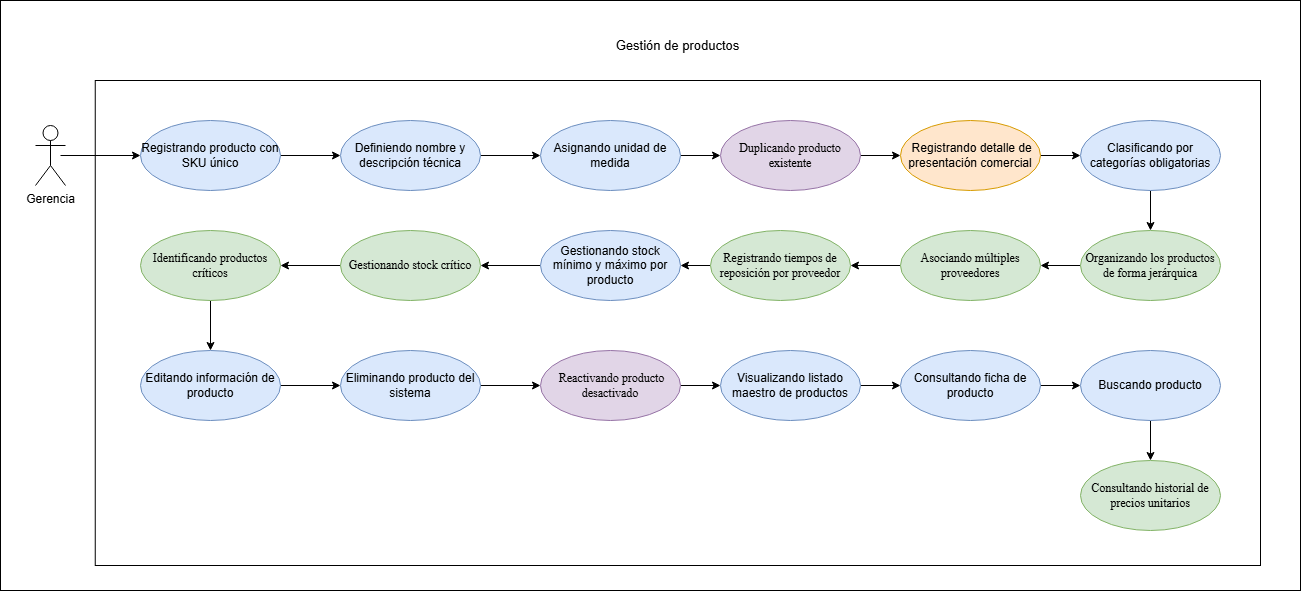

The diagram above was exported from draw.io. Its source (the exported page's mxGraphModel, read from the mxfile embedded in the PNG):
<mxGraphModel dx="1352" dy="796" grid="1" gridSize="10" guides="1" tooltips="1" connect="1" arrows="1" fold="1" page="1" pageScale="1" pageWidth="827" pageHeight="1169" math="0" shadow="0">
  <root>
    <mxCell id="0" />
    <mxCell id="1" parent="0" />
    <mxCell id="qrOsgZDqs2jIluiTBBjf-1" parent="1" style="rounded=0;whiteSpace=wrap;html=1;" value="" vertex="1">
      <mxGeometry height="590" width="1300" x="220" y="180" as="geometry" />
    </mxCell>
    <mxCell id="qrOsgZDqs2jIluiTBBjf-2" parent="1" style="rounded=0;whiteSpace=wrap;html=1;" value="" vertex="1">
      <mxGeometry height="485" width="1165.25" x="314.75" y="260" as="geometry" />
    </mxCell>
    <mxCell id="qrOsgZDqs2jIluiTBBjf-3" parent="1" style="shape=umlActor;verticalLabelPosition=bottom;verticalAlign=top;html=1;" value="Gerencia" vertex="1">
      <mxGeometry height="60" width="30" x="255" y="305" as="geometry" />
    </mxCell>
    <mxCell id="qrOsgZDqs2jIluiTBBjf-4" edge="1" parent="1" source="qrOsgZDqs2jIluiTBBjf-5" style="rounded=0;orthogonalLoop=1;jettySize=auto;html=1;exitX=1;exitY=0.5;exitDx=0;exitDy=0;entryX=0;entryY=0.5;entryDx=0;entryDy=0;" target="qrOsgZDqs2jIluiTBBjf-13">
      <mxGeometry relative="1" as="geometry" />
    </mxCell>
    <mxCell id="qrOsgZDqs2jIluiTBBjf-5" parent="1" style="ellipse;whiteSpace=wrap;html=1;fillColor=#dae8fc;strokeColor=#6c8ebf;" value="Registrando producto con SKU único" vertex="1">
      <mxGeometry height="70" width="140" x="360" y="300" as="geometry" />
    </mxCell>
    <mxCell id="qrOsgZDqs2jIluiTBBjf-6" edge="1" parent="1" source="qrOsgZDqs2jIluiTBBjf-7" style="rounded=0;orthogonalLoop=1;jettySize=auto;html=1;exitX=0.5;exitY=1;exitDx=0;exitDy=0;entryX=0.5;entryY=0;entryDx=0;entryDy=0;" target="0xO0KqncQ25tzd-CDn-1-8">
      <mxGeometry relative="1" as="geometry">
        <mxPoint x="1240.0000000000127" y="744.9999999999995" as="targetPoint" />
      </mxGeometry>
    </mxCell>
    <mxCell id="qrOsgZDqs2jIluiTBBjf-7" parent="1" style="ellipse;whiteSpace=wrap;html=1;fillColor=#dae8fc;strokeColor=#6c8ebf;" value="&lt;span style=&quot;color: rgb(0, 0, 0);&quot;&gt;Buscando producto&lt;/span&gt;" vertex="1">
      <mxGeometry height="70" width="140" x="1300" y="530" as="geometry" />
    </mxCell>
    <mxCell id="qrOsgZDqs2jIluiTBBjf-8" edge="1" parent="1" source="qrOsgZDqs2jIluiTBBjf-9" style="rounded=0;orthogonalLoop=1;jettySize=auto;html=1;exitX=1;exitY=0.5;exitDx=0;exitDy=0;entryX=0;entryY=0.5;entryDx=0;entryDy=0;" target="qrOsgZDqs2jIluiTBBjf-7">
      <mxGeometry relative="1" as="geometry">
        <mxPoint x="1390" y="620" as="targetPoint" />
      </mxGeometry>
    </mxCell>
    <mxCell id="qrOsgZDqs2jIluiTBBjf-9" parent="1" style="ellipse;whiteSpace=wrap;html=1;fillColor=#dae8fc;strokeColor=#6c8ebf;" value="Consultando ficha de producto" vertex="1">
      <mxGeometry height="70" width="140" x="1120" y="530" as="geometry" />
    </mxCell>
    <mxCell id="qrOsgZDqs2jIluiTBBjf-10" edge="1" parent="1" source="qrOsgZDqs2jIluiTBBjf-11" style="rounded=0;orthogonalLoop=1;jettySize=auto;html=1;exitX=1;exitY=0.5;exitDx=0;exitDy=0;entryX=0;entryY=0.5;entryDx=0;entryDy=0;" target="0xO0KqncQ25tzd-CDn-1-1">
      <mxGeometry relative="1" as="geometry" />
    </mxCell>
    <mxCell id="qrOsgZDqs2jIluiTBBjf-11" parent="1" style="ellipse;whiteSpace=wrap;html=1;fillColor=#dae8fc;strokeColor=#6c8ebf;" value="Eliminando producto del sistema" vertex="1">
      <mxGeometry height="70" width="140" x="560" y="530" as="geometry" />
    </mxCell>
    <mxCell id="qrOsgZDqs2jIluiTBBjf-12" edge="1" parent="1" source="qrOsgZDqs2jIluiTBBjf-13" style="rounded=0;orthogonalLoop=1;jettySize=auto;html=1;exitX=1;exitY=0.5;exitDx=0;exitDy=0;entryX=0;entryY=0.5;entryDx=0;entryDy=0;" target="qrOsgZDqs2jIluiTBBjf-23">
      <mxGeometry relative="1" as="geometry" />
    </mxCell>
    <mxCell id="qrOsgZDqs2jIluiTBBjf-13" parent="1" style="ellipse;whiteSpace=wrap;html=1;fillColor=#dae8fc;strokeColor=#6c8ebf;" value="Definiendo nombre y descripción técnica" vertex="1">
      <mxGeometry height="70" width="140" x="560" y="300" as="geometry" />
    </mxCell>
    <mxCell id="qrOsgZDqs2jIluiTBBjf-14" edge="1" parent="1" source="qrOsgZDqs2jIluiTBBjf-15" style="rounded=0;orthogonalLoop=1;jettySize=auto;html=1;exitX=1;exitY=0.5;exitDx=0;exitDy=0;entryX=0;entryY=0.5;entryDx=0;entryDy=0;" target="qrOsgZDqs2jIluiTBBjf-11">
      <mxGeometry relative="1" as="geometry" />
    </mxCell>
    <mxCell id="qrOsgZDqs2jIluiTBBjf-15" parent="1" style="ellipse;whiteSpace=wrap;html=1;fillColor=#dae8fc;strokeColor=#6c8ebf;" value="Editando información de producto" vertex="1">
      <mxGeometry height="70" width="140" x="360" y="530" as="geometry" />
    </mxCell>
    <mxCell id="qrOsgZDqs2jIluiTBBjf-16" edge="1" parent="1" source="qrOsgZDqs2jIluiTBBjf-17" style="rounded=0;orthogonalLoop=1;jettySize=auto;html=1;exitX=1;exitY=0.5;exitDx=0;exitDy=0;entryX=0;entryY=0.5;entryDx=0;entryDy=0;" target="qrOsgZDqs2jIluiTBBjf-9">
      <mxGeometry relative="1" as="geometry" />
    </mxCell>
    <mxCell id="qrOsgZDqs2jIluiTBBjf-17" parent="1" style="ellipse;whiteSpace=wrap;html=1;fillColor=#dae8fc;strokeColor=#6c8ebf;" value="Visualizando listado maestro de productos" vertex="1">
      <mxGeometry height="70" width="140" x="940" y="530" as="geometry" />
    </mxCell>
    <mxCell id="qrOsgZDqs2jIluiTBBjf-18" edge="1" parent="1" source="qrOsgZDqs2jIluiTBBjf-19" style="rounded=0;orthogonalLoop=1;jettySize=auto;html=1;exitX=0.5;exitY=1;exitDx=0;exitDy=0;entryX=0.5;entryY=0;entryDx=0;entryDy=0;" target="0xO0KqncQ25tzd-CDn-1-3">
      <mxGeometry relative="1" as="geometry">
        <mxPoint x="1370" y="489.99999999999955" as="targetPoint" />
      </mxGeometry>
    </mxCell>
    <mxCell id="qrOsgZDqs2jIluiTBBjf-19" parent="1" style="ellipse;whiteSpace=wrap;html=1;fillColor=#dae8fc;strokeColor=#6c8ebf;" value="Clasificando por categorías obligatorias" vertex="1">
      <mxGeometry height="70" width="140" x="1300" y="300" as="geometry" />
    </mxCell>
    <mxCell id="qrOsgZDqs2jIluiTBBjf-20" edge="1" parent="1" source="0xO0KqncQ25tzd-CDn-1-3" style="rounded=0;orthogonalLoop=1;jettySize=auto;html=1;exitX=0;exitY=0.5;exitDx=0;exitDy=0;entryX=1;entryY=0.5;entryDx=0;entryDy=0;" target="0xO0KqncQ25tzd-CDn-1-6">
      <mxGeometry relative="1" as="geometry">
        <mxPoint x="1300" y="444.99999999999955" as="sourcePoint" />
        <mxPoint x="1260" y="445.0000000000018" as="targetPoint" />
      </mxGeometry>
    </mxCell>
    <mxCell id="qrOsgZDqs2jIluiTBBjf-22" edge="1" parent="1" source="qrOsgZDqs2jIluiTBBjf-23" style="rounded=0;orthogonalLoop=1;jettySize=auto;html=1;exitX=1;exitY=0.5;exitDx=0;exitDy=0;entryX=0;entryY=0.5;entryDx=0;entryDy=0;" target="0xO0KqncQ25tzd-CDn-1-2">
      <mxGeometry relative="1" as="geometry" />
    </mxCell>
    <mxCell id="qrOsgZDqs2jIluiTBBjf-23" parent="1" style="ellipse;whiteSpace=wrap;html=1;fillColor=#dae8fc;strokeColor=#6c8ebf;" value="Asignando unidad de medida" vertex="1">
      <mxGeometry height="70" width="140" x="760" y="300" as="geometry" />
    </mxCell>
    <mxCell id="qrOsgZDqs2jIluiTBBjf-24" edge="1" parent="1" source="0xO0KqncQ25tzd-CDn-1-4" style="rounded=0;orthogonalLoop=1;jettySize=auto;html=1;exitX=0.5;exitY=1;exitDx=0;exitDy=0;entryX=0.5;entryY=0;entryDx=0;entryDy=0;" target="qrOsgZDqs2jIluiTBBjf-15">
      <mxGeometry relative="1" as="geometry">
        <mxPoint x="500" y="564.9999999999995" as="sourcePoint" />
      </mxGeometry>
    </mxCell>
    <mxCell id="qrOsgZDqs2jIluiTBBjf-26" edge="1" parent="1" source="qrOsgZDqs2jIluiTBBjf-27" style="rounded=0;orthogonalLoop=1;jettySize=auto;html=1;exitX=0;exitY=0.5;exitDx=0;exitDy=0;entryX=1;entryY=0.5;entryDx=0;entryDy=0;" target="0xO0KqncQ25tzd-CDn-1-5">
      <mxGeometry relative="1" as="geometry">
        <mxPoint x="380" y="444.99999999999955" as="targetPoint" />
      </mxGeometry>
    </mxCell>
    <mxCell id="qrOsgZDqs2jIluiTBBjf-27" parent="1" style="ellipse;whiteSpace=wrap;html=1;fillColor=#dae8fc;strokeColor=#6c8ebf;" value="Gestionando stock mínimo y máximo por producto" vertex="1">
      <mxGeometry height="70" width="140" x="760" y="410" as="geometry" />
    </mxCell>
    <mxCell id="qrOsgZDqs2jIluiTBBjf-28" edge="1" parent="1" source="0xO0KqncQ25tzd-CDn-1-5" style="rounded=0;orthogonalLoop=1;jettySize=auto;html=1;exitX=0;exitY=0.5;exitDx=0;exitDy=0;entryX=1;entryY=0.5;entryDx=0;entryDy=0;" target="0xO0KqncQ25tzd-CDn-1-4">
      <mxGeometry relative="1" as="geometry">
        <mxPoint x="310" y="479.99999999999955" as="sourcePoint" />
        <mxPoint x="310" y="619.9999999999995" as="targetPoint" />
      </mxGeometry>
    </mxCell>
    <mxCell id="qrOsgZDqs2jIluiTBBjf-32" edge="1" parent="1" source="0xO0KqncQ25tzd-CDn-1-7" style="rounded=0;orthogonalLoop=1;jettySize=auto;html=1;exitX=0;exitY=0.5;exitDx=0;exitDy=0;entryX=1;entryY=0.5;entryDx=0;entryDy=0;" target="qrOsgZDqs2jIluiTBBjf-27">
      <mxGeometry relative="1" as="geometry">
        <mxPoint x="650.0000000000059" y="444.99999999999955" as="sourcePoint" />
      </mxGeometry>
    </mxCell>
    <mxCell id="qrOsgZDqs2jIluiTBBjf-35" edge="1" parent="1" source="qrOsgZDqs2jIluiTBBjf-36" style="rounded=0;orthogonalLoop=1;jettySize=auto;html=1;exitX=1;exitY=0.5;exitDx=0;exitDy=0;" target="qrOsgZDqs2jIluiTBBjf-19">
      <mxGeometry relative="1" as="geometry" />
    </mxCell>
    <mxCell id="qrOsgZDqs2jIluiTBBjf-36" parent="1" style="ellipse;whiteSpace=wrap;html=1;fillColor=#ffe6cc;strokeColor=#d79b00;" value="&amp;nbsp;Registrando detalle de presentación comercial" vertex="1">
      <mxGeometry height="70" width="140" x="1120" y="300" as="geometry" />
    </mxCell>
    <mxCell id="qrOsgZDqs2jIluiTBBjf-37" edge="1" parent="1" style="rounded=0;orthogonalLoop=1;jettySize=auto;html=1;entryX=0;entryY=0.5;entryDx=0;entryDy=0;" target="qrOsgZDqs2jIluiTBBjf-5" value="">
      <mxGeometry relative="1" as="geometry">
        <mxPoint x="280" y="335" as="sourcePoint" />
        <mxPoint x="360" y="336" as="targetPoint" />
      </mxGeometry>
    </mxCell>
    <mxCell id="qrOsgZDqs2jIluiTBBjf-38" parent="1" style="text;html=1;whiteSpace=wrap;align=center;verticalAlign=middle;rounded=0;" value="&lt;font style=&quot;font-size: 13px;&quot;&gt;Gestión de productos&lt;/font&gt;" vertex="1">
      <mxGeometry height="30" width="144.5" x="825.13" y="210" as="geometry" />
    </mxCell>
    <mxCell id="0xO0KqncQ25tzd-CDn-1-10" edge="1" parent="1" source="0xO0KqncQ25tzd-CDn-1-1" style="edgeStyle=orthogonalEdgeStyle;rounded=0;orthogonalLoop=1;jettySize=auto;html=1;" target="qrOsgZDqs2jIluiTBBjf-17" value="">
      <mxGeometry relative="1" as="geometry" />
    </mxCell>
    <mxCell id="0xO0KqncQ25tzd-CDn-1-1" parent="1" style="ellipse;whiteSpace=wrap;html=1;fillColor=#e1d5e7;strokeColor=#9673a6;" value="&lt;span style=&quot;font-family: &amp;quot;Times New Roman&amp;quot;, serif; white-space: pre-wrap; color: rgb(0, 0, 0);&quot;&gt; Reactivando producto desactivado&lt;/span&gt;" vertex="1">
      <mxGeometry height="70" width="140" x="760" y="530" as="geometry" />
    </mxCell>
    <mxCell id="0xO0KqncQ25tzd-CDn-1-11" edge="1" parent="1" source="0xO0KqncQ25tzd-CDn-1-2" style="edgeStyle=orthogonalEdgeStyle;rounded=0;orthogonalLoop=1;jettySize=auto;html=1;entryX=0;entryY=0.5;entryDx=0;entryDy=0;" target="qrOsgZDqs2jIluiTBBjf-36">
      <mxGeometry relative="1" as="geometry" />
    </mxCell>
    <mxCell id="0xO0KqncQ25tzd-CDn-1-2" parent="1" style="ellipse;whiteSpace=wrap;html=1;fillColor=#e1d5e7;strokeColor=#9673a6;" value="&lt;span style=&quot;font-family: &amp;quot;Times New Roman&amp;quot;, serif; white-space: pre-wrap; color: rgb(0, 0, 0);&quot;&gt;Duplicando producto existente&lt;/span&gt;" vertex="1">
      <mxGeometry height="70" width="140" x="940" y="300" as="geometry" />
    </mxCell>
    <mxCell id="0xO0KqncQ25tzd-CDn-1-3" parent="1" style="ellipse;whiteSpace=wrap;html=1;fillColor=#d5e8d4;strokeColor=#82b366;" value="&lt;span style=&quot;font-family: &amp;quot;Times New Roman&amp;quot;, serif; white-space: pre-wrap; color: rgb(0, 0, 0);&quot;&gt;Organizando los productos de forma jerárquica&lt;/span&gt;" vertex="1">
      <mxGeometry height="70" width="140" x="1300" y="410" as="geometry" />
    </mxCell>
    <mxCell id="0xO0KqncQ25tzd-CDn-1-4" parent="1" style="ellipse;whiteSpace=wrap;html=1;fillColor=#d5e8d4;strokeColor=#82b366;" value="&lt;span style=&quot;font-family: &amp;quot;Times New Roman&amp;quot;, serif; white-space: pre-wrap; color: rgb(0, 0, 0);&quot;&gt;Identificando productos críticos&lt;/span&gt;" vertex="1">
      <mxGeometry height="70" width="140" x="360" y="410" as="geometry" />
    </mxCell>
    <mxCell id="0xO0KqncQ25tzd-CDn-1-5" parent="1" style="ellipse;whiteSpace=wrap;html=1;fillColor=#d5e8d4;strokeColor=#82b366;" value="&lt;span style=&quot;font-family: &amp;quot;Times New Roman&amp;quot;, serif; white-space: pre-wrap; color: rgb(0, 0, 0);&quot;&gt;Gestionando stock crítico&lt;/span&gt;" vertex="1">
      <mxGeometry height="70" width="140" x="560" y="410" as="geometry" />
    </mxCell>
    <mxCell id="0xO0KqncQ25tzd-CDn-1-9" edge="1" parent="1" source="0xO0KqncQ25tzd-CDn-1-6" style="edgeStyle=orthogonalEdgeStyle;rounded=0;orthogonalLoop=1;jettySize=auto;html=1;entryX=1;entryY=0.5;entryDx=0;entryDy=0;" target="0xO0KqncQ25tzd-CDn-1-7">
      <mxGeometry relative="1" as="geometry">
        <mxPoint x="790" y="444.99999999999955" as="targetPoint" />
      </mxGeometry>
    </mxCell>
    <mxCell id="0xO0KqncQ25tzd-CDn-1-6" parent="1" style="ellipse;whiteSpace=wrap;html=1;fillColor=#d5e8d4;strokeColor=#82b366;" value="&lt;span style=&quot;font-family: &amp;quot;Times New Roman&amp;quot;, serif; white-space: pre-wrap; color: rgb(0, 0, 0);&quot;&gt;Asociando múltiples proveedores&lt;/span&gt;" vertex="1">
      <mxGeometry height="70" width="140" x="1120" y="410" as="geometry" />
    </mxCell>
    <mxCell id="0xO0KqncQ25tzd-CDn-1-7" parent="1" style="ellipse;whiteSpace=wrap;html=1;fillColor=#d5e8d4;strokeColor=#82b366;" value="&lt;span style=&quot;font-family: &amp;quot;Times New Roman&amp;quot;, serif; white-space: pre-wrap; color: rgb(0, 0, 0);&quot;&gt;Registrando tiempos de reposición por proveedor&lt;/span&gt;" vertex="1">
      <mxGeometry height="70" width="140" x="930" y="410" as="geometry" />
    </mxCell>
    <mxCell id="0xO0KqncQ25tzd-CDn-1-8" parent="1" style="ellipse;whiteSpace=wrap;html=1;fillColor=#d5e8d4;strokeColor=#82b366;" value="&lt;span style=&quot;font-family: &amp;quot;Times New Roman&amp;quot;, serif; white-space: pre-wrap; color: rgb(0, 0, 0);&quot;&gt;Consultando historial de precios unitarios&lt;/span&gt;" vertex="1">
      <mxGeometry height="70" width="140" x="1300" y="640" as="geometry" />
    </mxCell>
  </root>
</mxGraphModel>